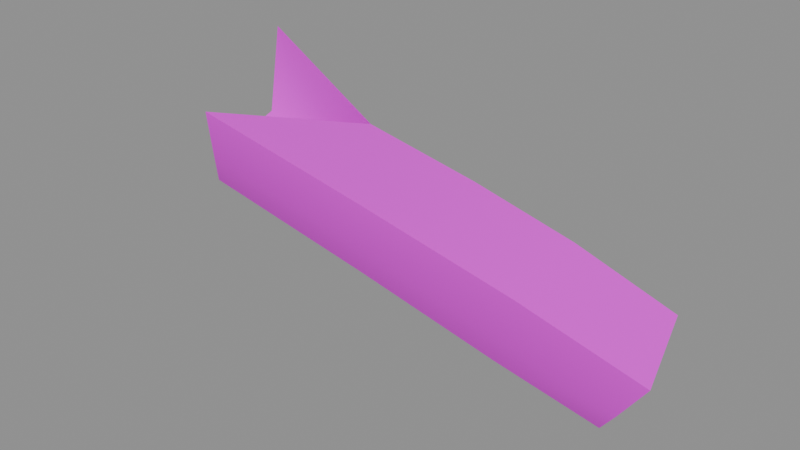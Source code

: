 # Source: finger_pinky.blend  (saved by Blender 5.2.45; exported with 4.5.12 LTS)
import bpy
from mathutils import Matrix  # noqa: F401  (used for matrix-valued properties, if any)

bpy.ops.wm.read_factory_settings(use_empty=True)
scene = bpy.context.scene
scene.name = 'Scene'

# ---- collections
col_anchors = bpy.data.collections.new('anchors'); scene.collection.children.link(col_anchors)

# ---- images (referenced by path relative to the original .blend; pixels are not part of the script)
import os
ASSET_DIR = os.environ.get("B2B_ASSET_DIR", "")  # directory of the original .blend (textures are referenced by path, not embedded)
HERE = os.path.dirname(os.path.abspath(__file__))  # packed textures are extracted next to this script under _unpacked/

def load_image(name, relpath, width, height, colorspace="sRGB"):
    """Load a texture the original file referenced (path relative to the .blend, or extracted next to this script)."""
    p = next((c for c in (os.path.join(HERE, relpath), os.path.join(ASSET_DIR, relpath)) if relpath and os.path.exists(c)), "")
    if p:
        img = bpy.data.images.load(p, check_existing=True)
        img.name = name
    else:  # same state as the original file: an image datablock whose file is absent (Cycles renders it pink)
        img = bpy.data.images.new(name, width, height)
        img.source = "FILE"
        img.filepath = "//" + (relpath or name)
    img.colorspace_settings.name = colorspace
    return img
img_finger_pinky_skin0 = load_image('finger_pinky_skin0', 'finger_pinky_skin0.png', 1024, 1024, 'sRGB')

# ---- materials (node trees are filled in below, after node groups)
mat_finger_pinky = bpy.data.materials.new('finger_pinky')

# ---- material node trees
mat_finger_pinky.use_nodes = True; mat_finger_pinky.node_tree.nodes.clear()
_N = mat_finger_pinky.node_tree.nodes; _L = mat_finger_pinky.node_tree.links
n0 = _N.new('ShaderNodeBsdfPrincipled'); n0.name = 'Principled BSDF'; n0.location = (-200, 100)
n0.inputs[10].default_value = 0.005
n1 = _N.new('ShaderNodeOutputMaterial'); n1.name = 'Material Output'; n1.location = (200, 100)
n2 = _N.new('ShaderNodeTexImage'); n2.name = 'Image Texture'; n2.location = (0, 0)
n2.image = img_finger_pinky_skin0
n2.interpolation = 'Closest'
_L.new(n0.outputs[0], n1.inputs[0])
_L.new(n2.outputs[0], n0.inputs[0])
n1.is_active_output = True

# ---- meshes
me_finger_pinky = bpy.data.meshes.new('finger_pinky')
me_finger_pinky.from_pydata([(10.08, -1.628, -3.999), (8.058, -1.559, -4.035), (8.306, -1.904, -3.35), (9.67, -1.284, -4.593), (5.868, -1.858, -3.278), (6.529, -0.1584, -3.765), (4.835, -0.2503, -3.278), (10.54, -1.72, -3.332), (8.678, -2.042, -2.594), (1.736, -0.5029, -2.738), (3.182, -2.156, -2.468), (2.397, 0.02528, -0.6665), (2.066, 0.09418, -2.27), (8.058, -0.06658, -4.233), (9.298, 0.09418, -4.575), (10.08, -0.1355, -3.17), (6.116, -2.225, -2.576), (8.472, -0.2503, -2.558), (6.736, -0.2962, -2.108), (4.752, -0.3422, -1.693), (6.281, -2.363, -1.837), (3.554, -2.524, -1.837), (3.637, -2.685, -1.063)], [], [(0, 2, 1), (0, 1, 3), (4, 6, 5), (7, 8, 2), (7, 2, 0), (4, 10, 9), (4, 9, 6), (11, 6, 12), (1, 4, 5), (1, 5, 13), (0, 3, 14), (0, 14, 15), (12, 6, 9), (2, 16, 4), (2, 4, 1), (15, 14, 13), (15, 13, 17), (6, 19, 18), (6, 18, 5), (16, 2, 8), (16, 8, 20), (5, 18, 17), (5, 17, 13), (20, 22, 21), (20, 21, 16), (3, 1, 13), (3, 13, 14), (0, 15, 7), (19, 6, 11), (16, 21, 10), (16, 10, 4), (19, 22, 20), (20, 8, 18), (8, 7, 15), (18, 8, 17), (15, 17, 8), (18, 19, 20)])
me_finger_pinky.polygons.foreach_set('use_smooth', [True] * 37)
_k = set([(0, 3), (0, 7), (1, 3), (1, 4), (3, 14), (4, 10), (5, 6), (5, 13), (6, 9), (6, 19), (7, 8), (7, 15), (8, 20), (13, 14), (15, 17), (17, 18), (18, 19), (20, 22)])
me_finger_pinky.attributes.new('sharp_edge', 'BOOLEAN', 'EDGE').data.foreach_set('value', [ (min(e.vertices), max(e.vertices)) in _k for e in me_finger_pinky.edges])
_uv = me_finger_pinky.uv_layers.new(name='UVMap')
_uv.uv.foreach_set('vector', [0.06152, 0.8789, 0.09277, 0.8789, 0.09277, 0.918, 0.06152, 0.8789, 0.09277, 0.918, 0.06152, 0.918, 0.1689, 0.9258, 0.1709, 0.9648, 0.1592, 0.957, 0.06152, 0.8398, 0.09277, 0.8398, 0.09277, 0.8789, 0.06152, 0.8398, 0.09277, 0.8789, 0.06152, 0.8789, 0.1689, 0.9258, 0.1885, 0.9258, 0.1924, 0.9883, 0.1689, 0.9258, 0.1924, 0.9883, 0.1709, 0.9648, 0.06152, 0.1758, 0.0459, 0.08203, 0.06348, 0.1133, 0.1514, 0.9258, 0.1689, 0.9258, 0.1592, 0.957, 0.1514, 0.9258, 0.1592, 0.957, 0.1494, 0.957, 0.8877, 0.1523, 0.8955, 0.168, 0.8955, 0.2148, 0.8877, 0.1523, 0.8955, 0.2148, 0.8779, 0.2148, 0.06348, 0.1133, 0.0459, 0.08203, 0.06543, 0.08984, 0.09277, 0.8789, 0.1357, 0.8789, 0.1357, 0.918, 0.09277, 0.8789, 0.1357, 0.918, 0.09277, 0.918, 0.8779, 0.2148, 0.8955, 0.2148, 0.8975, 0.293, 0.8779, 0.2148, 0.8975, 0.293, 0.8799, 0.3008, 0.8936, 0.4102, 0.8799, 0.4258, 0.8799, 0.3633, 0.8936, 0.4102, 0.8799, 0.3633, 0.8955, 0.3555, 0.1357, 0.8789, 0.09277, 0.8789, 0.09277, 0.8398, 0.1357, 0.8789, 0.09277, 0.8398, 0.1357, 0.8398, 0.8955, 0.3555, 0.8799, 0.3633, 0.8799, 0.3008, 0.8955, 0.3555, 0.8799, 0.3008, 0.8975, 0.293, 0.1357, 0.8398, 0.1787, 0.8398, 0.1768, 0.8789, 0.1357, 0.8398, 0.1768, 0.8789, 0.1357, 0.8789, 0.1299, 0.9336, 0.1514, 0.9258, 0.1494, 0.957, 0.1299, 0.9336, 0.1494, 0.957, 0.1338, 0.957, 0.8877, 0.1523, 0.8779, 0.2148, 0.8779, 0.1445, 0.0459, 0.1445, 0.0459, 0.08203, 0.06152, 0.1758, 0.1357, 0.8789, 0.1768, 0.8789, 0.1787, 0.9102, 0.1357, 0.8789, 0.1787, 0.9102, 0.1357, 0.918, 0.8604, 0.3086, 0.8428, 0.3633, 0.8428, 0.2695, 0.8428, 0.2695, 0.8428, 0.1758, 0.8584, 0.2461, 0.8428, 0.1758, 0.8428, 0.1055, 0.8584, 0.1133, 0.8584, 0.2461, 0.8428, 0.1758, 0.8604, 0.1758, 0.8584, 0.1133, 0.8604, 0.1758, 0.8428, 0.1758, 0.8584, 0.2461, 0.8604, 0.3086, 0.8428, 0.2695])
me_finger_pinky.materials.append(mat_finger_pinky)
me_finger_pinky.update()

# ---- objects
ob_finger_pinky = bpy.data.objects.new('finger_pinky', me_finger_pinky)

# ---- transforms, parenting, visibility, modifiers, constraints
ob_finger_pinky.location = (0.0, 0.0, 0.0)

# ---- collection membership
scene.collection.objects.link(ob_finger_pinky)

# ---- scene / render settings (as saved in the file)
scene.frame_start = 1; scene.frame_end = 9; scene.frame_set(1)
scene.render.engine = 'BLENDER_EEVEE_NEXT'
scene.render.bake_bias = 0.0
scene.render.bake_samples = 0
scene.render.compositor_device = 'GPU'
scene.eevee.use_volume_custom_range = False
scene.eevee.fast_gi_thickness_near = 0.1
scene.eevee.fast_gi_thickness_far = 0.0
scene.eevee.ray_tracing_options.screen_trace_thickness = 0.1
bpy.context.view_layer.update()

# ---- added for rendering (the .blend has no active camera and no usable light): camera, sun + grey world if the file has none
cam_auto = bpy.data.cameras.new('AutoCamera')
cam_auto.lens = 50.0
cam_auto.sensor_width = 36.0
cam_auto.clip_end = 1000.0
ob_auto_camera = bpy.data.objects.new('AutoCamera', cam_auto)
scene.collection.objects.link(ob_auto_camera)
ob_auto_camera.location = (15.4177, -12.4323, 4.79483)
ob_auto_camera.rotation_euler = (1.09748, -7.21219e-08, 0.694738)
scene.camera = ob_auto_camera
light_auto_sun = bpy.data.lights.new('AutoSun', 'SUN')
light_auto_sun.energy = 3.0
light_auto_sun.angle = 0.0523599
ob_auto_sun = bpy.data.objects.new('AutoSun', light_auto_sun)
scene.collection.objects.link(ob_auto_sun)
ob_auto_sun.rotation_euler = (0.872665, 0.174533, 0.523599)
if scene.world is None:
    world_auto = bpy.data.worlds.new('AutoWorld')
    world_auto.color = (0.3, 0.3, 0.3)
    scene.world = world_auto
bpy.context.view_layer.update()
